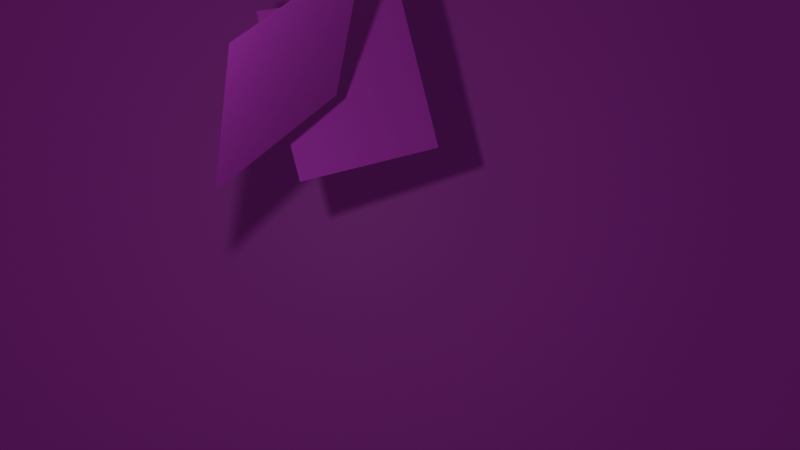 # Source: rbe474x_datagenerator.blend  (saved by Blender 4.3.32; exported with 4.5.12 LTS)
import bpy
from mathutils import Matrix  # noqa: F401  (used for matrix-valued properties, if any)

bpy.ops.wm.read_factory_settings(use_empty=True)
scene = bpy.context.scene
scene.name = 'Scene'

# ---- collections
col_collection = bpy.data.collections.new('Collection'); scene.collection.children.link(col_collection)

# ---- images (referenced by path relative to the original .blend; pixels are not part of the script)
import os
ASSET_DIR = os.environ.get("B2B_ASSET_DIR", "")  # directory of the original .blend (textures are referenced by path, not embedded)
HERE = os.path.dirname(os.path.abspath(__file__))  # packed textures are extracted next to this script under _unpacked/

def load_image(name, relpath, width, height, colorspace="sRGB"):
    """Load a texture the original file referenced (path relative to the .blend, or extracted next to this script)."""
    p = next((c for c in (os.path.join(HERE, relpath), os.path.join(ASSET_DIR, relpath)) if relpath and os.path.exists(c)), "")
    if p:
        img = bpy.data.images.load(p, check_existing=True)
        img.name = name
    else:  # same state as the original file: an image datablock whose file is absent (Cycles renders it pink)
        img = bpy.data.images.new(name, width, height)
        img.source = "FILE"
        img.filepath = "//" + (relpath or name)
    img.colorspace_settings.name = colorspace
    return img
img_window_transparent_png = load_image('window_transparent.png', 'window_transparent.png', 1024, 1024, 'sRGB')
img_window_transparent_png_001 = load_image('window_transparent.png.001', 'window_transparent.png', 1024, 1024, 'sRGB')
img_img20230805214653_jpg_072 = load_image('IMG20230805214653.jpg.072', 'IMG20230805214653.jpg', 1024, 1024, 'sRGB')
img_window_transparent_png_002 = load_image('window_transparent.png.002', 'window_transparent.png', 1024, 1024, 'sRGB')
img_pxl_20230929_141454166_2_jpg = load_image('PXL_20230929_141454166_2.jpg', 'PXL_20230929_141454166_2.jpg', 1024, 1024, 'sRGB')

# ---- materials (node trees are filled in below, after node groups)
mat_material_001 = bpy.data.materials.new('Material.001')
mat_material_005 = bpy.data.materials.new('Material.005')
mat_imagematerial = bpy.data.materials.new('ImageMaterial')
mat_material_006 = bpy.data.materials.new('Material.006')

# ---- material node trees
mat_material_001.use_nodes = True; mat_material_001.node_tree.nodes.clear()
_N = mat_material_001.node_tree.nodes; _L = mat_material_001.node_tree.links
n0 = _N.new('ShaderNodeBsdfPrincipled'); n0.name = 'Principled BSDF'; n0.location = (10, 300)
n1 = _N.new('ShaderNodeOutputMaterial'); n1.name = 'Material Output'; n1.location = (300, 300)
n2 = _N.new('ShaderNodeTexImage'); n2.name = 'Image Texture'; n2.location = (-280, 280)
n2.image = img_window_transparent_png
n3 = _N.new('ShaderNodeTexImage'); n3.name = 'Image Texture.001'; n3.location = (-180, 240)
n3.image = img_window_transparent_png
_L.new(n0.outputs[0], n1.inputs[0])
_L.new(n2.outputs[0], n0.inputs[0])
_L.new(n3.outputs[1], n0.inputs[4])
n1.is_active_output = True
mat_material_005.use_nodes = True; mat_material_005.node_tree.nodes.clear()
_N = mat_material_005.node_tree.nodes; _L = mat_material_005.node_tree.links
n0 = _N.new('ShaderNodeBsdfPrincipled'); n0.name = 'Principled BSDF'; n0.location = (10, 300)
n1 = _N.new('ShaderNodeOutputMaterial'); n1.name = 'Material Output'; n1.location = (300, 300)
n2 = _N.new('ShaderNodeTexImage'); n2.name = 'Image Texture'; n2.location = (-280, 280)
n2.image = img_window_transparent_png_001
n3 = _N.new('ShaderNodeTexImage'); n3.name = 'Image Texture.001'; n3.location = (-180, 240)
n3.image = img_window_transparent_png_001
_L.new(n0.outputs[0], n1.inputs[0])
_L.new(n2.outputs[0], n0.inputs[0])
_L.new(n3.outputs[1], n0.inputs[4])
n1.is_active_output = True
mat_imagematerial.use_nodes = True; mat_imagematerial.node_tree.nodes.clear()
_N = mat_imagematerial.node_tree.nodes; _L = mat_imagematerial.node_tree.links
n0 = _N.new('ShaderNodeTexImage'); n0.name = 'Image Texture'; n0.location = (-300, 0)
n0.image = img_img20230805214653_jpg_072
n1 = _N.new('ShaderNodeBsdfPrincipled'); n1.name = 'Principled BSDF'; n1.location = (0, 0)
n2 = _N.new('ShaderNodeOutputMaterial'); n2.name = 'Material Output'; n2.location = (300, 0)
_L.new(n0.outputs[0], n1.inputs[0])
_L.new(n1.outputs[0], n2.inputs[0])
n2.is_active_output = True
mat_material_006.use_nodes = True; mat_material_006.node_tree.nodes.clear()
_N = mat_material_006.node_tree.nodes; _L = mat_material_006.node_tree.links
n0 = _N.new('ShaderNodeBsdfPrincipled'); n0.name = 'Principled BSDF'; n0.location = (10, 300)
n1 = _N.new('ShaderNodeOutputMaterial'); n1.name = 'Material Output'; n1.location = (300, 300)
n2 = _N.new('ShaderNodeTexImage'); n2.name = 'Image Texture'; n2.location = (-280, 280)
n2.image = img_window_transparent_png_002
n3 = _N.new('ShaderNodeTexImage'); n3.name = 'Image Texture.001'; n3.location = (-180, 240)
n3.image = img_window_transparent_png_002
_L.new(n0.outputs[0], n1.inputs[0])
_L.new(n2.outputs[0], n0.inputs[0])
_L.new(n3.outputs[1], n0.inputs[4])
n1.is_active_output = True

# ---- world
world_world = bpy.data.worlds.new('World'); scene.world = world_world
world_world.color = (0.05088, 0.05088, 0.05088)
world_world.sun_shadow_jitter_overblur = 0.0

# ---- cameras
cam_camera = bpy.data.cameras.new('Camera')
cam_camera.clip_end = 100.0
cam_camera.sensor_width = 32.0
cam_camera.sensor_height = 32.0
cam_camera.ortho_scale = 7.314

# ---- lights
light_light = bpy.data.lights.new('Light', 'POINT')
light_light.energy = 318.2
light_light.shadow_soft_size = 0.1

# ---- meshes
me_plane = bpy.data.meshes.new('Plane')
me_plane.from_pydata([(-1.0, -1.0, 0.0), (1.0, -1.0, 0.0), (-1.0, 1.0, 0.0), (1.0, 1.0, 0.0)], [], [(0, 1, 3, 2)])
_uv = me_plane.uv_layers.new(name='UVMap')
_uv.uv.foreach_set('vector', [0.0, 0.0, 1.0, 0.0, 1.0, 1.0, 0.0, 1.0])
me_plane.materials.append(mat_material_001)
me_plane.update()
me_plane_003 = bpy.data.meshes.new('Plane.003')
me_plane_003.from_pydata([(-1.0, -1.0, 0.0), (1.0, -1.0, 0.0), (-1.0, 1.0, 0.0), (1.0, 1.0, 0.0)], [], [(0, 1, 3, 2)])
_uv = me_plane_003.uv_layers.new(name='UVMap')
_uv.uv.foreach_set('vector', [0.0, 0.0, 1.0, 0.0, 1.0, 1.0, 0.0, 1.0])
me_plane_003.materials.append(mat_material_005)
me_plane_003.update()
me_plane_004 = bpy.data.meshes.new('Plane.004')
me_plane_004.from_pydata([(-1.0, -1.0, 0.0), (1.0, -1.0, 0.0), (-1.0, 1.0, 0.0), (1.0, 1.0, 0.0)], [], [(0, 1, 3, 2)])
_uv = me_plane_004.uv_layers.new(name='UVMap')
_uv.uv.foreach_set('vector', [0.0, 0.0, 1.0, 0.0, 1.0, 1.0, 0.0, 1.0])
me_plane_004.materials.append(mat_imagematerial)
me_plane_004.update()
me_plane_005 = bpy.data.meshes.new('Plane.005')
me_plane_005.from_pydata([(-1.0, -1.0, 0.0), (1.0, -1.0, 0.0), (-1.0, 1.0, 0.0), (1.0, 1.0, 0.0)], [], [(0, 1, 3, 2)])
_uv = me_plane_005.uv_layers.new(name='UVMap')
_uv.uv.foreach_set('vector', [0.0, 0.0, 1.0, 0.0, 1.0, 1.0, 0.0, 1.0])
me_plane_005.materials.append(mat_material_006)
me_plane_005.update()

# ---- objects
ob_light = bpy.data.objects.new('Light', light_light)
ob_camera = bpy.data.objects.new('Camera', cam_camera)
ob_gate1 = bpy.data.objects.new('Gate1', me_plane)
ob_gate3 = bpy.data.objects.new('Gate3', me_plane_003)
ob_texturedplane = bpy.data.objects.new('TexturedPlane', me_plane_004)
ob_gate2 = bpy.data.objects.new('Gate2', me_plane_005)

# ---- transforms, parenting, visibility, modifiers, constraints
ob_light.location = (1.834, -3.324, 2.831)
ob_light.rotation_euler = (0.6503, 0.05522, 1.866)
ob_light.lock_rotations_4d = False
ob_light.empty_display_type = 'ARROWS'
ob_light.color = (0.0, 0.0, 0.0, 0.0)
ob_light.lineart.crease_threshold = 0.0
ob_camera.location = (7.359, -6.926, 4.958)
ob_camera.rotation_euler = (1.109, 0.0, 0.8149)
ob_camera.lock_rotations_4d = False
ob_camera.empty_display_type = 'ARROWS'
ob_camera.color = (0.0, 0.0, 0.0, 0.0)
ob_camera.display_type = 'WIRE'
ob_camera.lineart.crease_threshold = 0.0
ob_gate1.location = (-2.011, 0.3806, 0.7736)
ob_gate1.rotation_euler = (1.194, 2.917, 1.749)
ob_gate1.pass_index = 250
ob_gate3.location = (-3.776, 2.262, 1.849)
ob_gate3.rotation_euler = (2.738, 2.87, 2.824)
ob_gate3.pass_index = 150
ob_texturedplane.location = (-5.297, 5.003, -4.986)
ob_texturedplane.rotation_euler = (1.109, 0.0, 0.8149)
ob_texturedplane.scale = (6.5, 6.5, 1.0)
ob_gate2.location = (-3.237, 2.264, -0.1262)
ob_gate2.rotation_euler = (3.066, 2.051, 2.944)
ob_gate2.pass_index = 200

# ---- collection membership
col_collection.objects.link(ob_light)
col_collection.objects.link(ob_camera)
col_collection.objects.link(ob_gate1)
col_collection.objects.link(ob_gate3)
col_collection.objects.link(ob_texturedplane)
col_collection.objects.link(ob_gate2)

# ---- scene / render settings (as saved in the file)
scene.camera = ob_camera
scene.frame_start = 1; scene.frame_end = 250; scene.frame_set(4999)
scene.render.engine = 'CYCLES'
scene.render.image_settings.file_format = 'OPEN_EXR'
scene.render.image_settings.color_mode = 'BW'
scene.render.image_settings.color_depth = '32'
scene.render.resolution_x = 640
scene.render.resolution_y = 360
scene.render.use_persistent_data = True
scene.cycles.samples = 3
scene.cycles.adaptive_threshold = 0.1
bpy.context.view_layer.update()
